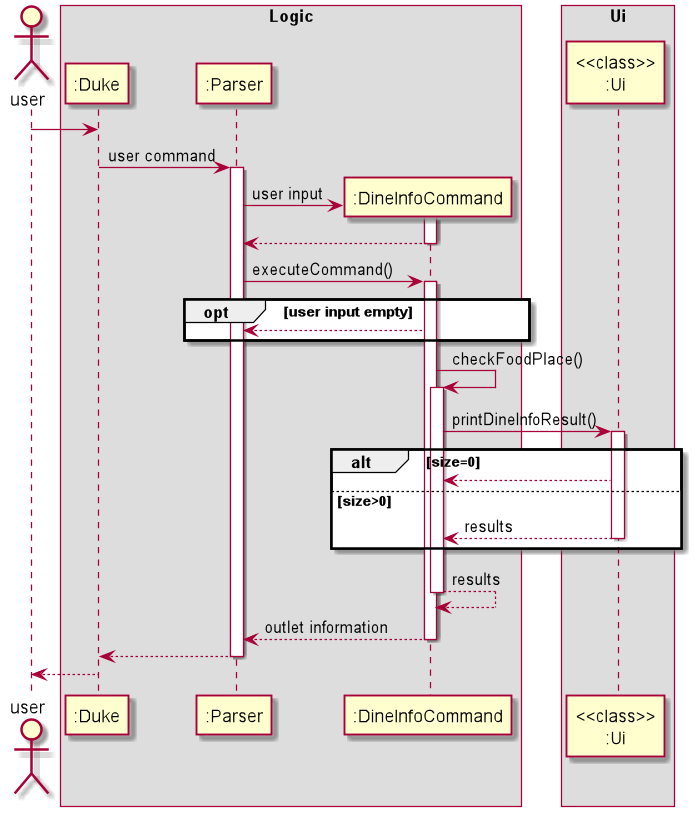

The diagram above was rendered by PlantUML. Its source (embedded in the PNG):
@startuml
actor user
box Logic
participant ":Duke"
participant ":Parser"
participant ":DineInfoCommand"
end box
box Ui
participant "<<class>>\n:Ui"
end box

user -> ":Duke"
box Logic
":Duke" -> ":Parser": user command
activate ":Parser"
create ":DineInfoCommand"
":Parser" -> ":DineInfoCommand": user input
activate ":DineInfoCommand"
":DineInfoCommand" --> ":Parser"
deactivate ":DineInfoCommand"
":Parser" -> ":DineInfoCommand": executeCommand()
activate ":DineInfoCommand"

opt user input empty
    ":DineInfoCommand" --> ":Parser"
end

":DineInfoCommand" -> ":DineInfoCommand": checkFoodPlace()
activate ":DineInfoCommand"
":DineInfoCommand" -> "<<class>>\n:Ui" : printDineInfoResult()
activate "<<class>>\n:Ui"

alt size=0
"<<class>>\n:Ui" --> ":DineInfoCommand"
else size>0
"<<class>>\n:Ui" --> ":DineInfoCommand": results
deactivate "<<class>>\n:Ui"
end

":DineInfoCommand" --> ":DineInfoCommand": results
deactivate ":DineInfoCommand"
":DineInfoCommand" --> ":Parser": outlet information
deactivate ":DineInfoCommand"
":Parser" --> ":Duke"
deactivate ":Parser"
":Duke" --> user
@enduml